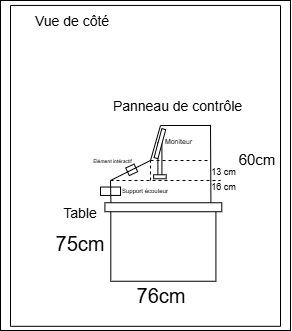

The diagram above was exported from draw.io. Its source (the exported page's mxGraphModel, read from the mxfile embedded in the PNG):
<mxGraphModel dx="1065" dy="866" grid="1" gridSize="10" guides="1" tooltips="1" connect="1" arrows="1" fold="1" page="1" pageScale="1" pageWidth="1100" pageHeight="850" math="0" shadow="0">
  <root>
    <mxCell id="0" />
    <mxCell id="1" parent="0" />
    <mxCell id="280" value="" style="rounded=0;whiteSpace=wrap;html=1;" parent="1" vertex="1">
      <mxGeometry x="590" y="140" width="290" height="330" as="geometry" />
    </mxCell>
    <mxCell id="244" value="" style="swimlane;startSize=0;movable=1;resizable=1;rotatable=1;deletable=1;editable=1;locked=0;connectable=1;" parent="1" vertex="1">
      <mxGeometry x="600" y="144.94" width="270" height="320.86" as="geometry" />
    </mxCell>
    <mxCell id="270" value="" style="rounded=0;whiteSpace=wrap;html=1;rotation=0;" parent="244" vertex="1">
      <mxGeometry x="147.4" y="137.47" width="4" height="32.53" as="geometry" />
    </mxCell>
    <mxCell id="266" value="" style="rounded=0;whiteSpace=wrap;html=1;rotation=65;direction=south;" parent="244" vertex="1">
      <mxGeometry x="116.99000000000001" y="159.77" width="8.41" height="9.23" as="geometry" />
    </mxCell>
    <mxCell id="263" value="" style="rounded=0;whiteSpace=wrap;html=1;" parent="244" vertex="1">
      <mxGeometry x="90" y="181.59" width="20" height="8.41" as="geometry" />
    </mxCell>
    <mxCell id="253" value="" style="endArrow=none;html=1;exitX=1.007;exitY=0.145;exitDx=0;exitDy=0;exitPerimeter=0;" parent="244" source="222" edge="1">
      <mxGeometry width="50" height="50" relative="1" as="geometry">
        <mxPoint x="95.42999999999995" y="198.06" as="sourcePoint" />
        <mxPoint x="100" y="175.06" as="targetPoint" />
      </mxGeometry>
    </mxCell>
    <mxCell id="245" value="Vue de côté" style="text;html=1;whiteSpace=wrap;strokeColor=none;fillColor=none;align=center;verticalAlign=middle;rounded=0;fontSize=14;" parent="244" vertex="1">
      <mxGeometry x="12.430000000000064" y="0.8599999999999994" width="100" height="30" as="geometry" />
    </mxCell>
    <mxCell id="248" value="60cm" style="text;html=1;whiteSpace=wrap;strokeColor=none;fillColor=none;align=center;verticalAlign=middle;rounded=0;fontSize=15;spacing=1;" parent="244" vertex="1">
      <mxGeometry x="227" y="143.10000000000002" width="40" height="21.26" as="geometry" />
    </mxCell>
    <mxCell id="249" value="75cm" style="text;html=1;whiteSpace=wrap;strokeColor=none;fillColor=none;align=center;verticalAlign=middle;rounded=0;fontSize=20;" parent="244" vertex="1">
      <mxGeometry x="40" y="223.18" width="60" height="30" as="geometry" />
    </mxCell>
    <mxCell id="250" value="76cm" style="text;html=1;whiteSpace=wrap;strokeColor=none;fillColor=none;align=center;verticalAlign=middle;rounded=0;fontSize=20;" parent="244" vertex="1">
      <mxGeometry x="121.39999999999998" y="275.06" width="60" height="30" as="geometry" />
    </mxCell>
    <mxCell id="252" value="" style="endArrow=none;html=1;" parent="244" edge="1">
      <mxGeometry width="50" height="50" relative="1" as="geometry">
        <mxPoint x="100" y="175.06" as="sourcePoint" />
        <mxPoint x="140" y="155.06" as="targetPoint" />
      </mxGeometry>
    </mxCell>
    <mxCell id="254" value="" style="endArrow=none;html=1;" parent="244" edge="1">
      <mxGeometry width="50" height="50" relative="1" as="geometry">
        <mxPoint x="140" y="155.06" as="sourcePoint" />
        <mxPoint x="150" y="120.06" as="targetPoint" />
      </mxGeometry>
    </mxCell>
    <mxCell id="255" value="" style="endArrow=none;html=1;exitX=0.97;exitY=0.092;exitDx=0;exitDy=0;exitPerimeter=0;" parent="244" edge="1">
      <mxGeometry width="50" height="50" relative="1" as="geometry">
        <mxPoint x="200.4138999999999" y="197.49524000000002" as="sourcePoint" />
        <mxPoint x="200" y="119.36" as="targetPoint" />
      </mxGeometry>
    </mxCell>
    <mxCell id="260" value="16 cm" style="text;html=1;whiteSpace=wrap;strokeColor=none;fillColor=none;align=center;verticalAlign=middle;rounded=0;fontSize=9;movable=1;resizable=1;rotatable=1;deletable=1;editable=1;locked=0;connectable=1;" parent="244" vertex="1">
      <mxGeometry x="200" y="174.94" width="27" height="15.06" as="geometry" />
    </mxCell>
    <mxCell id="269" value="" style="rounded=0;whiteSpace=wrap;html=1;rotation=15;" parent="244" vertex="1">
      <mxGeometry x="147.4" y="123.18" width="4" height="30" as="geometry" />
    </mxCell>
    <mxCell id="272" value="" style="endArrow=none;dashed=1;html=1;" parent="244" edge="1">
      <mxGeometry width="50" height="50" relative="1" as="geometry">
        <mxPoint x="140" y="155.06" as="sourcePoint" />
        <mxPoint x="200" y="155.06" as="targetPoint" />
      </mxGeometry>
    </mxCell>
    <mxCell id="273" value="" style="rounded=0;whiteSpace=wrap;html=1;rotation=-90;" parent="244" vertex="1">
      <mxGeometry x="147.4" y="165.06" width="4" height="12.53" as="geometry" />
    </mxCell>
    <mxCell id="274" value="13 cm" style="text;html=1;whiteSpace=wrap;strokeColor=none;fillColor=none;align=center;verticalAlign=middle;rounded=0;fontSize=9;movable=1;resizable=1;rotatable=1;deletable=1;editable=1;locked=0;connectable=1;" parent="244" vertex="1">
      <mxGeometry x="200" y="159.06" width="27" height="15.06" as="geometry" />
    </mxCell>
    <mxCell id="275" value="Moniteur" style="text;html=1;whiteSpace=wrap;strokeColor=none;fillColor=none;align=center;verticalAlign=middle;rounded=0;fontSize=7;" parent="244" vertex="1">
      <mxGeometry x="151.39999999999998" y="131.62" width="35.4" height="11.48" as="geometry" />
    </mxCell>
    <mxCell id="277" value="Support écouteur" style="text;html=1;whiteSpace=wrap;strokeColor=none;fillColor=none;align=center;verticalAlign=middle;rounded=0;fontSize=6;" parent="244" vertex="1">
      <mxGeometry x="105" y="180.05" width="60" height="11.48" as="geometry" />
    </mxCell>
    <mxCell id="279" value="Élément intéractif" style="text;html=1;whiteSpace=wrap;strokeColor=none;fillColor=none;align=center;verticalAlign=middle;rounded=0;fontSize=5;" parent="244" vertex="1">
      <mxGeometry x="80" y="150" width="45.4" height="9.77" as="geometry" />
    </mxCell>
    <mxCell id="220" value="" style="rounded=0;whiteSpace=wrap;html=1;direction=south;rotation=-90;fillColor=none;" parent="1" vertex="1">
      <mxGeometry x="715.23" y="330.57" width="75.25" height="105.11" as="geometry" />
    </mxCell>
    <mxCell id="221" value="" style="rounded=0;whiteSpace=wrap;html=1;direction=south;rotation=-90;" parent="1" vertex="1">
      <mxGeometry x="748.37" y="288.3" width="8.97" height="116.87" as="geometry" />
    </mxCell>
    <mxCell id="222" value="Table" style="text;html=1;whiteSpace=wrap;strokeColor=none;fillColor=none;align=center;verticalAlign=middle;rounded=0;fontSize=14;" parent="1" vertex="1">
      <mxGeometry x="640" y="338.12" width="60" height="30" as="geometry" />
    </mxCell>
    <mxCell id="241" value="Panneau de contrôle" style="text;html=1;whiteSpace=wrap;strokeColor=none;fillColor=none;align=center;verticalAlign=middle;rounded=0;fontSize=14;" parent="1" vertex="1">
      <mxGeometry x="700" y="231.01999999999998" width="135.4" height="30.46" as="geometry" />
    </mxCell>
    <mxCell id="258" value="" style="endArrow=none;html=1;" parent="1" edge="1">
      <mxGeometry width="50" height="50" relative="1" as="geometry">
        <mxPoint x="800" y="265" as="sourcePoint" />
        <mxPoint x="750" y="265" as="targetPoint" />
      </mxGeometry>
    </mxCell>
    <mxCell id="259" value="" style="endArrow=none;dashed=1;html=1;" parent="1" edge="1">
      <mxGeometry width="50" height="50" relative="1" as="geometry">
        <mxPoint x="700" y="320" as="sourcePoint" />
        <mxPoint x="810" y="320" as="targetPoint" />
      </mxGeometry>
    </mxCell>
    <mxCell id="268" value="" style="endArrow=none;dashed=1;html=1;" parent="1" edge="1">
      <mxGeometry width="50" height="50" relative="1" as="geometry">
        <mxPoint x="740" y="320" as="sourcePoint" />
        <mxPoint x="740" y="300" as="targetPoint" />
      </mxGeometry>
    </mxCell>
  </root>
</mxGraphModel>